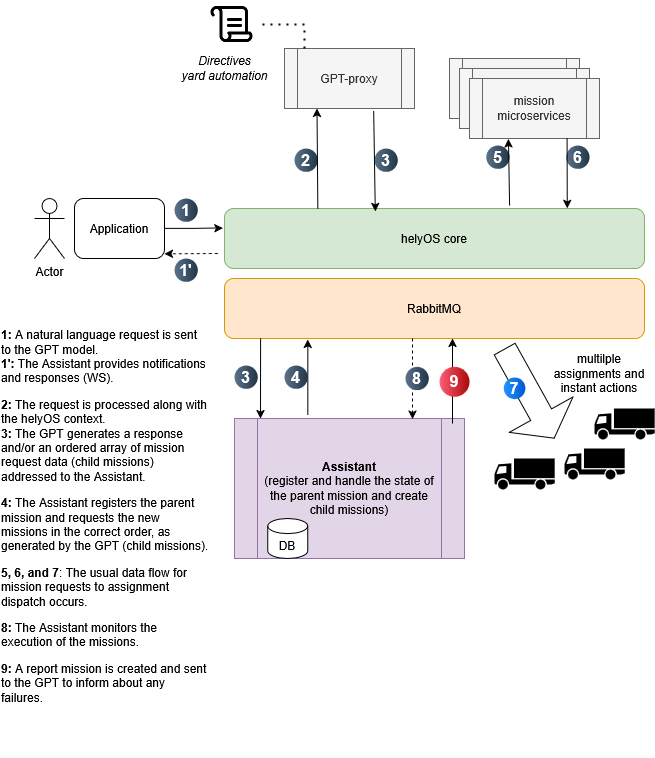

The diagram above was exported from draw.io. Its source (the exported page's mxGraphModel, read from the mxfile embedded in the PNG):
<mxGraphModel dx="2074" dy="1106" grid="1" gridSize="10" guides="1" tooltips="1" connect="1" arrows="1" fold="1" page="1" pageScale="1" pageWidth="850" pageHeight="1100" math="0" shadow="0">
  <root>
    <mxCell id="0" />
    <mxCell id="1" parent="0" />
    <mxCell id="ev1zUgTpqLpfdh7yhYBA-1" value="Actor" style="shape=umlActor;verticalLabelPosition=bottom;verticalAlign=top;html=1;outlineConnect=0;" vertex="1" parent="1">
      <mxGeometry x="100" y="360" width="30" height="60" as="geometry" />
    </mxCell>
    <mxCell id="ev1zUgTpqLpfdh7yhYBA-2" value="&lt;div&gt;Application&lt;/div&gt;" style="rounded=1;whiteSpace=wrap;html=1;" vertex="1" parent="1">
      <mxGeometry x="140" y="360" width="90" height="60" as="geometry" />
    </mxCell>
    <mxCell id="ev1zUgTpqLpfdh7yhYBA-3" value="helyOS core" style="rounded=1;whiteSpace=wrap;html=1;fillColor=#d5e8d4;strokeColor=#82b366;" vertex="1" parent="1">
      <mxGeometry x="290" y="370" width="420" height="60" as="geometry" />
    </mxCell>
    <mxCell id="ev1zUgTpqLpfdh7yhYBA-5" value="RabbitMQ" style="rounded=1;whiteSpace=wrap;html=1;fillColor=#ffe6cc;strokeColor=#d79b00;" vertex="1" parent="1">
      <mxGeometry x="290" y="440" width="420" height="60" as="geometry" />
    </mxCell>
    <mxCell id="ev1zUgTpqLpfdh7yhYBA-6" value="&lt;div&gt;&lt;b&gt;Assistant&lt;/b&gt;&lt;/div&gt;&lt;div&gt;(register and handle the state of the parent mission and create child missions)&lt;/div&gt;" style="shape=process;whiteSpace=wrap;html=1;backgroundOutline=1;fillColor=#e1d5e7;strokeColor=#9673a6;" vertex="1" parent="1">
      <mxGeometry x="300" y="580" width="230" height="140" as="geometry" />
    </mxCell>
    <mxCell id="ev1zUgTpqLpfdh7yhYBA-7" value="" style="shape=mxgraph.signs.transportation.truck_1;html=1;pointerEvents=1;fillColor=#000000;strokeColor=none;verticalLabelPosition=bottom;verticalAlign=top;align=center;" vertex="1" parent="1">
      <mxGeometry x="560" y="620" width="60.18" height="31" as="geometry" />
    </mxCell>
    <mxCell id="ev1zUgTpqLpfdh7yhYBA-8" value="" style="shape=mxgraph.signs.transportation.truck_1;html=1;pointerEvents=1;fillColor=#000000;strokeColor=none;verticalLabelPosition=bottom;verticalAlign=top;align=center;" vertex="1" parent="1">
      <mxGeometry x="630" y="610" width="60.18" height="31" as="geometry" />
    </mxCell>
    <mxCell id="ev1zUgTpqLpfdh7yhYBA-9" value="" style="shape=mxgraph.signs.transportation.truck_1;html=1;pointerEvents=1;fillColor=#000000;strokeColor=none;verticalLabelPosition=bottom;verticalAlign=top;align=center;" vertex="1" parent="1">
      <mxGeometry x="660" y="570" width="60.18" height="31" as="geometry" />
    </mxCell>
    <mxCell id="ev1zUgTpqLpfdh7yhYBA-10" value="" style="endArrow=classic;html=1;rounded=0;exitX=0.318;exitY=0.989;exitDx=0;exitDy=0;exitPerimeter=0;dashed=1;" edge="1" parent="1">
      <mxGeometry width="50" height="50" relative="1" as="geometry">
        <mxPoint x="478.02" y="499.99999999999994" as="sourcePoint" />
        <mxPoint x="478" y="580.66" as="targetPoint" />
      </mxGeometry>
    </mxCell>
    <mxCell id="ev1zUgTpqLpfdh7yhYBA-13" value="" style="endArrow=classic;html=1;rounded=0;exitX=0.19;exitY=1;exitDx=0;exitDy=0;exitPerimeter=0;" edge="1" parent="1">
      <mxGeometry width="50" height="50" relative="1" as="geometry">
        <mxPoint x="326.0999999999999" y="500" as="sourcePoint" />
        <mxPoint x="326" y="580" as="targetPoint" />
      </mxGeometry>
    </mxCell>
    <mxCell id="ev1zUgTpqLpfdh7yhYBA-14" value="" style="endArrow=classic;html=1;rounded=0;" edge="1" parent="1">
      <mxGeometry width="50" height="50" relative="1" as="geometry">
        <mxPoint x="373.33" y="576.32" as="sourcePoint" />
        <mxPoint x="373.33" y="501" as="targetPoint" />
      </mxGeometry>
    </mxCell>
    <mxCell id="ev1zUgTpqLpfdh7yhYBA-15" value="" style="shape=flexArrow;endArrow=classic;html=1;rounded=0;endWidth=48.05555555555556;endSize=8.633333333333333;width=23.88888888888889;" edge="1" parent="1">
      <mxGeometry width="50" height="50" relative="1" as="geometry">
        <mxPoint x="570" y="510" as="sourcePoint" />
        <mxPoint x="620" y="600" as="targetPoint" />
      </mxGeometry>
    </mxCell>
    <mxCell id="ev1zUgTpqLpfdh7yhYBA-16" value="multilple assignments and instant actions" style="text;html=1;align=center;verticalAlign=middle;whiteSpace=wrap;rounded=0;" vertex="1" parent="1">
      <mxGeometry x="610" y="520" width="110" height="30" as="geometry" />
    </mxCell>
    <mxCell id="ev1zUgTpqLpfdh7yhYBA-19" value="" style="endArrow=classic;html=1;rounded=0;" edge="1" parent="1">
      <mxGeometry width="50" height="50" relative="1" as="geometry">
        <mxPoint x="518" y="585" as="sourcePoint" />
        <mxPoint x="518" y="500" as="targetPoint" />
      </mxGeometry>
    </mxCell>
    <mxCell id="ev1zUgTpqLpfdh7yhYBA-20" style="edgeStyle=orthogonalEdgeStyle;rounded=0;orthogonalLoop=1;jettySize=auto;html=1;exitX=1;exitY=0.5;exitDx=0;exitDy=0;entryX=-0.004;entryY=0.325;entryDx=0;entryDy=0;entryPerimeter=0;" edge="1" parent="1" source="ev1zUgTpqLpfdh7yhYBA-2" target="ev1zUgTpqLpfdh7yhYBA-3">
      <mxGeometry relative="1" as="geometry" />
    </mxCell>
    <mxCell id="ev1zUgTpqLpfdh7yhYBA-17" value="1" style="ellipse;whiteSpace=wrap;html=1;aspect=fixed;rotation=0;gradientColor=#223548;strokeColor=none;gradientDirection=east;fillColor=#5b738b;rounded=0;pointerEvents=0;fontFamily=Helvetica;fontSize=16;fontColor=#FFFFFF;spacingTop=4;spacingBottom=4;spacingLeft=4;spacingRight=4;points=[];fontStyle=1" vertex="1" parent="1">
      <mxGeometry x="240" y="359.99666666666667" width="23.332727272727276" height="23.332727272727276" as="geometry" />
    </mxCell>
    <mxCell id="ev1zUgTpqLpfdh7yhYBA-21" value="2" style="ellipse;whiteSpace=wrap;html=1;aspect=fixed;rotation=0;gradientColor=#223548;strokeColor=none;gradientDirection=east;fillColor=#5b738b;rounded=0;pointerEvents=0;fontFamily=Helvetica;fontSize=16;fontColor=#FFFFFF;spacingTop=4;spacingBottom=4;spacingLeft=4;spacingRight=4;points=[];fontStyle=1" vertex="1" parent="1">
      <mxGeometry x="359.99612121212124" y="310.0011111111111" width="23.332727272727276" height="23.332727272727276" as="geometry" />
    </mxCell>
    <mxCell id="ev1zUgTpqLpfdh7yhYBA-22" value="3" style="ellipse;whiteSpace=wrap;html=1;aspect=fixed;rotation=0;gradientColor=#223548;strokeColor=none;gradientDirection=east;fillColor=#5b738b;rounded=0;pointerEvents=0;fontFamily=Helvetica;fontSize=16;fontColor=#FFFFFF;spacingTop=4;spacingBottom=4;spacingLeft=4;spacingRight=4;points=[];fontStyle=1" vertex="1" parent="1">
      <mxGeometry x="439.9960606060607" y="310.0011111111111" width="23.332727272727276" height="23.332727272727276" as="geometry" />
    </mxCell>
    <mxCell id="ev1zUgTpqLpfdh7yhYBA-24" value="4" style="ellipse;whiteSpace=wrap;html=1;aspect=fixed;rotation=0;gradientColor=#223548;strokeColor=none;gradientDirection=east;fillColor=#5b738b;rounded=0;pointerEvents=0;fontFamily=Helvetica;fontSize=16;fontColor=#FFFFFF;spacingTop=4;spacingBottom=4;spacingLeft=4;spacingRight=4;points=[];fontStyle=1" vertex="1" parent="1">
      <mxGeometry x="349.9951515151515" y="527.0033333333333" width="23.332727272727276" height="23.332727272727276" as="geometry" />
    </mxCell>
    <mxCell id="ev1zUgTpqLpfdh7yhYBA-25" value="8" style="ellipse;whiteSpace=wrap;html=1;aspect=fixed;rotation=0;gradientColor=#223548;strokeColor=none;gradientDirection=east;fillColor=#5b738b;rounded=0;pointerEvents=0;fontFamily=Helvetica;fontSize=16;fontColor=#FFFFFF;spacingTop=4;spacingBottom=4;spacingLeft=4;spacingRight=4;points=[];fontStyle=1" vertex="1" parent="1">
      <mxGeometry x="470.9972727272728" y="528.3366666666666" width="23.332727272727276" height="23.332727272727276" as="geometry" />
    </mxCell>
    <mxCell id="ev1zUgTpqLpfdh7yhYBA-28" value="GPT-proxy" style="shape=process;whiteSpace=wrap;html=1;backgroundOutline=1;fillColor=#f5f5f5;fontColor=#333333;strokeColor=#666666;" vertex="1" parent="1">
      <mxGeometry x="350" y="210" width="130" height="60" as="geometry" />
    </mxCell>
    <mxCell id="ev1zUgTpqLpfdh7yhYBA-29" value="7" style="ellipse;whiteSpace=wrap;html=1;aspect=fixed;rotation=0;gradientColor=#0057D2;strokeColor=none;gradientDirection=east;fillColor=#2395FF;rounded=0;pointerEvents=0;fontFamily=Helvetica;fontSize=16;fontColor=#FFFFFF;spacingTop=4;spacingBottom=4;spacingLeft=4;spacingRight=4;points=[];fontStyle=1" vertex="1" parent="1">
      <mxGeometry x="569.26" y="539" width="21.66" height="21.66" as="geometry" />
    </mxCell>
    <mxCell id="ev1zUgTpqLpfdh7yhYBA-30" value="" style="endArrow=classic;html=1;rounded=0;entryX=0.25;entryY=1;entryDx=0;entryDy=0;" edge="1" parent="1" target="ev1zUgTpqLpfdh7yhYBA-28">
      <mxGeometry width="50" height="50" relative="1" as="geometry">
        <mxPoint x="383.33" y="370" as="sourcePoint" />
        <mxPoint x="433.33" y="320" as="targetPoint" />
      </mxGeometry>
    </mxCell>
    <mxCell id="ev1zUgTpqLpfdh7yhYBA-31" value="" style="endArrow=classic;html=1;rounded=0;exitX=0.686;exitY=1.042;exitDx=0;exitDy=0;exitPerimeter=0;entryX=0.359;entryY=0.047;entryDx=0;entryDy=0;entryPerimeter=0;" edge="1" parent="1" source="ev1zUgTpqLpfdh7yhYBA-28" target="ev1zUgTpqLpfdh7yhYBA-3">
      <mxGeometry width="50" height="50" relative="1" as="geometry">
        <mxPoint x="490" y="450" as="sourcePoint" />
        <mxPoint x="540" y="400" as="targetPoint" />
      </mxGeometry>
    </mxCell>
    <mxCell id="ev1zUgTpqLpfdh7yhYBA-37" value="DB" style="shape=cylinder3;whiteSpace=wrap;html=1;boundedLbl=1;backgroundOutline=1;size=7.603155226934405;" vertex="1" parent="1">
      <mxGeometry x="333.33" y="680" width="40" height="40" as="geometry" />
    </mxCell>
    <mxCell id="ev1zUgTpqLpfdh7yhYBA-39" value="mission microservice" style="shape=process;whiteSpace=wrap;html=1;backgroundOutline=1;fillColor=#f5f5f5;fontColor=#333333;strokeColor=#666666;" vertex="1" parent="1">
      <mxGeometry x="515.09" y="220" width="130" height="60" as="geometry" />
    </mxCell>
    <mxCell id="ev1zUgTpqLpfdh7yhYBA-40" value="mission microservice" style="shape=process;whiteSpace=wrap;html=1;backgroundOutline=1;fillColor=#f5f5f5;fontColor=#333333;strokeColor=#666666;" vertex="1" parent="1">
      <mxGeometry x="525.09" y="230" width="130" height="60" as="geometry" />
    </mxCell>
    <mxCell id="ev1zUgTpqLpfdh7yhYBA-41" value="mission microservices" style="shape=process;whiteSpace=wrap;html=1;backgroundOutline=1;fillColor=#f5f5f5;fontColor=#333333;strokeColor=#666666;" vertex="1" parent="1">
      <mxGeometry x="535.09" y="240" width="130" height="60" as="geometry" />
    </mxCell>
    <mxCell id="ev1zUgTpqLpfdh7yhYBA-42" value="5" style="ellipse;whiteSpace=wrap;html=1;aspect=fixed;rotation=0;gradientColor=#223548;strokeColor=none;gradientDirection=east;fillColor=#5b738b;rounded=0;pointerEvents=0;fontFamily=Helvetica;fontSize=16;fontColor=#FFFFFF;spacingTop=4;spacingBottom=4;spacingLeft=4;spacingRight=4;points=[];fontStyle=1" vertex="1" parent="1">
      <mxGeometry x="551.7561212121212" y="307.0011111111111" width="23.332727272727276" height="23.332727272727276" as="geometry" />
    </mxCell>
    <mxCell id="ev1zUgTpqLpfdh7yhYBA-43" value="6" style="ellipse;whiteSpace=wrap;html=1;aspect=fixed;rotation=0;gradientColor=#223548;strokeColor=none;gradientDirection=east;fillColor=#5b738b;rounded=0;pointerEvents=0;fontFamily=Helvetica;fontSize=16;fontColor=#FFFFFF;spacingTop=4;spacingBottom=4;spacingLeft=4;spacingRight=4;points=[];fontStyle=1" vertex="1" parent="1">
      <mxGeometry x="631.7560606060607" y="307.0011111111111" width="23.332727272727276" height="23.332727272727276" as="geometry" />
    </mxCell>
    <mxCell id="ev1zUgTpqLpfdh7yhYBA-44" value="" style="endArrow=classic;html=1;rounded=0;entryX=0.299;entryY=1.008;entryDx=0;entryDy=0;entryPerimeter=0;" edge="1" parent="1" target="ev1zUgTpqLpfdh7yhYBA-41">
      <mxGeometry width="50" height="50" relative="1" as="geometry">
        <mxPoint x="575.0899999999999" y="367" as="sourcePoint" />
        <mxPoint x="574.76" y="267" as="targetPoint" />
      </mxGeometry>
    </mxCell>
    <mxCell id="ev1zUgTpqLpfdh7yhYBA-45" value="" style="endArrow=classic;html=1;rounded=0;exitX=0.75;exitY=1;exitDx=0;exitDy=0;entryX=0.359;entryY=0.047;entryDx=0;entryDy=0;entryPerimeter=0;" edge="1" parent="1" source="ev1zUgTpqLpfdh7yhYBA-41">
      <mxGeometry width="50" height="50" relative="1" as="geometry">
        <mxPoint x="630.76" y="270" as="sourcePoint" />
        <mxPoint x="632.76" y="370" as="targetPoint" />
      </mxGeometry>
    </mxCell>
    <mxCell id="ev1zUgTpqLpfdh7yhYBA-47" value="9" style="ellipse;whiteSpace=wrap;html=1;aspect=fixed;rotation=0;gradientColor=#AA0808;strokeColor=none;gradientDirection=east;fillColor=#FF5C77;rounded=0;pointerEvents=0;fontFamily=Helvetica;fontSize=16;fontColor=#FFFFFF;spacingTop=4;spacingBottom=4;spacingLeft=4;spacingRight=4;points=[];fontStyle=1" vertex="1" parent="1">
      <mxGeometry x="505.09" y="528.34" width="30" height="30" as="geometry" />
    </mxCell>
    <mxCell id="ev1zUgTpqLpfdh7yhYBA-61" value="" style="endArrow=classic;html=1;rounded=0;entryX=1;entryY=0.923;entryDx=0;entryDy=0;entryPerimeter=0;dashed=1;" edge="1" parent="1" target="ev1zUgTpqLpfdh7yhYBA-2">
      <mxGeometry width="50" height="50" relative="1" as="geometry">
        <mxPoint x="283.33000000000004" y="415" as="sourcePoint" />
        <mxPoint x="232" y="420" as="targetPoint" />
      </mxGeometry>
    </mxCell>
    <mxCell id="ev1zUgTpqLpfdh7yhYBA-63" value="1'" style="ellipse;whiteSpace=wrap;html=1;aspect=fixed;rotation=0;gradientColor=#223548;strokeColor=none;gradientDirection=east;fillColor=#5b738b;rounded=0;pointerEvents=0;fontFamily=Helvetica;fontSize=16;fontColor=#FFFFFF;spacingTop=4;spacingBottom=4;spacingLeft=4;spacingRight=4;points=[];fontStyle=1" vertex="1" parent="1">
      <mxGeometry x="240" y="419.99666666666667" width="23.332727272727276" height="23.332727272727276" as="geometry" />
    </mxCell>
    <mxCell id="ev1zUgTpqLpfdh7yhYBA-64" value="" style="shape=tableRow;horizontal=0;startSize=0;swimlaneHead=0;swimlaneBody=0;top=0;left=0;bottom=0;right=0;collapsible=0;dropTarget=0;fillColor=none;points=[[0,0.5],[1,0.5]];portConstraint=eastwest;strokeColor=inherit;fontSize=10;" vertex="1" parent="1">
      <mxGeometry x="70" y="710" width="180" height="30" as="geometry" />
    </mxCell>
    <mxCell id="ev1zUgTpqLpfdh7yhYBA-67" value="" style="shape=tableRow;horizontal=0;startSize=0;swimlaneHead=0;swimlaneBody=0;top=0;left=0;bottom=0;right=0;collapsible=0;dropTarget=0;fillColor=none;points=[[0,0.5],[1,0.5]];portConstraint=eastwest;strokeColor=inherit;fontSize=10;" vertex="1" parent="1">
      <mxGeometry x="70" y="740" width="180" height="30" as="geometry" />
    </mxCell>
    <mxCell id="ev1zUgTpqLpfdh7yhYBA-71" value="&lt;p data-end=&quot;188&quot; data-start=&quot;68&quot;&gt;&lt;b&gt;1:&lt;/b&gt; A natural language request is sent to the GPT model.&lt;br data-end=&quot;126&quot; data-start=&quot;123&quot;&gt;&lt;b&gt;1':&lt;/b&gt; The Assistant provides notifications and responses (WS).&lt;/p&gt;&lt;p data-end=&quot;377&quot; data-start=&quot;190&quot;&gt;&lt;b&gt;2:&lt;/b&gt; The request is processed along with the helyOS context.&lt;br data-end=&quot;251&quot; data-start=&quot;248&quot;&gt;&lt;b&gt;3:&lt;/b&gt; The GPT generates a response and/or an ordered array of mission request data (child missions) addressed to the Assistant.&lt;/p&gt;&lt;p data-end=&quot;520&quot; data-start=&quot;379&quot;&gt;&lt;b&gt;4:&lt;/b&gt; The Assistant registers the parent mission and requests the new missions in the correct order, as generated by the GPT (child missions).&lt;/p&gt;&lt;p data-end=&quot;608&quot; data-start=&quot;522&quot;&gt;&lt;b&gt;5, 6, and 7&lt;/b&gt;: The usual data flow for mission requests to assignment dispatch occurs.&lt;/p&gt;&lt;p data-end=&quot;668&quot; data-start=&quot;610&quot;&gt;&lt;b&gt;8:&lt;/b&gt; The Assistant monitors the execution of the missions.&lt;/p&gt;&lt;p data-is-only-node=&quot;&quot; data-is-last-node=&quot;&quot; data-end=&quot;752&quot; data-start=&quot;670&quot;&gt;&lt;b&gt;9:&lt;/b&gt; A report mission is created and sent to the GPT to inform about any failures.&lt;/p&gt;" style="text;html=1;align=left;verticalAlign=top;whiteSpace=wrap;rounded=0;" vertex="1" parent="1">
      <mxGeometry x="65.33" y="470.5" width="210" height="449.5" as="geometry" />
    </mxCell>
    <mxCell id="ev1zUgTpqLpfdh7yhYBA-72" value="3" style="ellipse;whiteSpace=wrap;html=1;aspect=fixed;rotation=0;gradientColor=#223548;strokeColor=none;gradientDirection=east;fillColor=#5b738b;rounded=0;pointerEvents=0;fontFamily=Helvetica;fontSize=16;fontColor=#FFFFFF;spacingTop=4;spacingBottom=4;spacingLeft=4;spacingRight=4;points=[];fontStyle=1" vertex="1" parent="1">
      <mxGeometry x="299.9960606060607" y="527.0011111111111" width="23.332727272727276" height="23.332727272727276" as="geometry" />
    </mxCell>
    <mxCell id="ev1zUgTpqLpfdh7yhYBA-74" value="" style="shape=image;html=1;verticalAlign=top;verticalLabelPosition=bottom;labelBackgroundColor=#ffffff;imageAspect=0;aspect=fixed;image=https://cdn0.iconfinder.com/data/icons/phosphor-regular-vol-4/256/scroll-128.png" vertex="1" parent="1">
      <mxGeometry x="275.33000000000004" y="162" width="48" height="48" as="geometry" />
    </mxCell>
    <mxCell id="ev1zUgTpqLpfdh7yhYBA-75" value="" style="endArrow=none;dashed=1;html=1;dashPattern=1 3;strokeWidth=2;rounded=0;entryX=1;entryY=0.5;entryDx=0;entryDy=0;" edge="1" parent="1" target="ev1zUgTpqLpfdh7yhYBA-74">
      <mxGeometry width="50" height="50" relative="1" as="geometry">
        <mxPoint x="370" y="210" as="sourcePoint" />
        <mxPoint x="420" y="160" as="targetPoint" />
        <Array as="points">
          <mxPoint x="370" y="186" />
        </Array>
      </mxGeometry>
    </mxCell>
    <mxCell id="ev1zUgTpqLpfdh7yhYBA-76" value="&lt;div&gt;&lt;font&gt;Directives&lt;/font&gt;&lt;/div&gt;&lt;div&gt;&lt;font&gt;yard automation&lt;/font&gt;&lt;/div&gt;" style="text;strokeColor=none;fillColor=none;html=1;fontSize=12;fontStyle=2;verticalAlign=middle;align=center;" vertex="1" parent="1">
      <mxGeometry x="239.99999999999997" y="210" width="100" height="40" as="geometry" />
    </mxCell>
  </root>
</mxGraphModel>